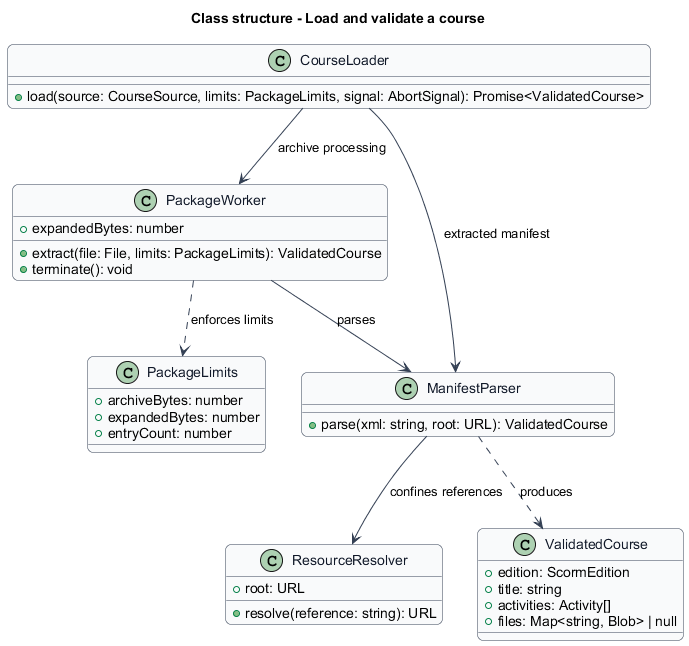

The diagram above was rendered by PlantUML. Its source (embedded in the PNG):
@startuml
title Class structure - Load and validate a course
skinparam backgroundColor #FFFFFF
skinparam shadowing false
skinparam roundcorner 12
skinparam defaultFontName Arial
skinparam ArrowColor #344054
skinparam rectangle {
  BorderColor #344054
  FontColor #101828
}
skinparam package {
  BorderColor #667085
  FontColor #101828
  BackgroundColor #F9FAFB
}
skinparam class {
  BorderColor #344054
  FontColor #101828
  BackgroundColor #F9FAFB
}
class CourseLoader {
  +load(source: CourseSource, limits: PackageLimits, signal: AbortSignal): Promise<ValidatedCourse>
}
class PackageWorker {
  +expandedBytes: number
  +extract(file: File, limits: PackageLimits): ValidatedCourse
  +terminate(): void
}
class ManifestParser {
  +parse(xml: string, root: URL): ValidatedCourse
}
class ResourceResolver {
  +root: URL
  +resolve(reference: string): URL
}
class PackageLimits {
  +archiveBytes: number
  +expandedBytes: number
  +entryCount: number
}
class ValidatedCourse {
  +edition: ScormEdition
  +title: string
  +activities: Activity[]
  +files: Map<string, Blob> | null
}
CourseLoader --> PackageWorker : archive processing
CourseLoader --> ManifestParser : extracted manifest
PackageWorker ..> PackageLimits : enforces limits
PackageWorker --> ManifestParser : parses
ManifestParser --> ResourceResolver : confines references
ManifestParser ..> ValidatedCourse : produces
@enduml